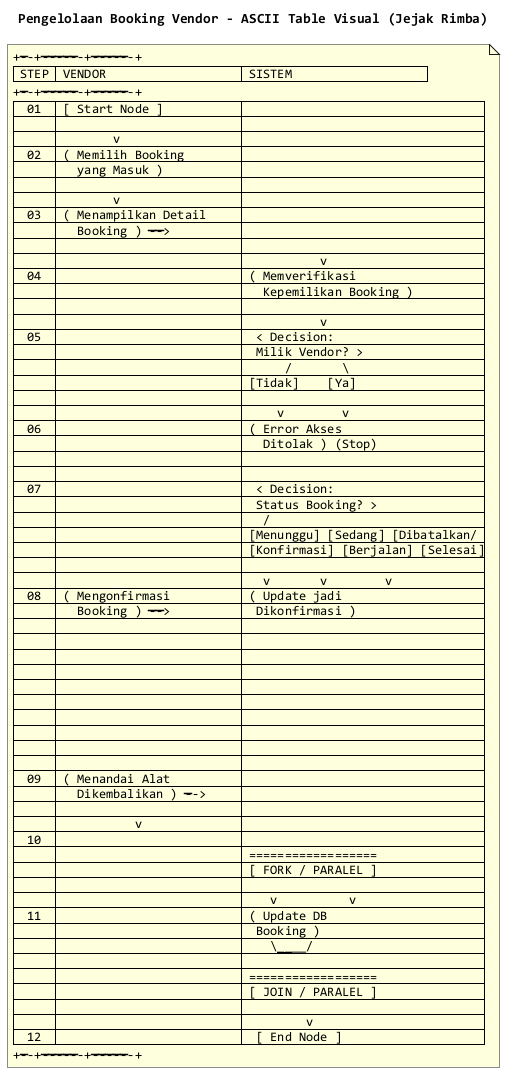

The diagram above was rendered by PlantUML. Its source (embedded in the PNG):
@startuml
title Pengelolaan Booking Vendor - ASCII Table Visual (Jejak Rimba)
skinparam backgroundColor #FFFFFF
skinparam defaultFontName "Consolas"
skinparam handwritten false
hide footbox
hide circle

note as ASCII
+------+--------------------------+--------------------------+
| STEP | VENDOR                   | SISTEM                   |
+------+--------------------------+--------------------------+
|  01  | [ Start Node ]           |                          |
|      |        |                 |                          |
|      |        v                 |                          |
|  02  | ( Memilih Booking        |                          |
|      |   yang Masuk )           |                          |
|      |        |                 |                          |
|      |        v                 |                          |
|  03  | ( Menampilkan Detail     |                          |
|      |   Booking ) ---------->  |                          |
|      |                          |           |              |
|      |                          |           v              |
|  04  |                          | ( Memverifikasi         |
|      |                          |   Kepemilikan Booking ) |
|      |                          |           |              |
|      |                          |           v              |
|  05  |                          |  < Decision:           |
|      |                          |  Milik Vendor? >       |
|      |                          |      /       \         |
|      |                          | [Tidak]    [Ya]        |
|      |                          |     |        |           |
|      |                          |     v        v          |
|  06  |                          | ( Error Akses      | ( Tampilkan Status    |
|      |                          |   Ditolak ) (Stop) |   Saat Ini )         |
|      |                          |                    |           |          |
|      |                          |                    |           v          |
|  07  |                          |  < Decision:              |
|      |                          |  Status Booking? >        |
|      |                          |   /    |    \    \       |
|      |                          | [Menunggu] [Sedang] [Dibatalkan/|
|      |                          | [Konfirmasi] [Berjalan] [Selesai]|
|      |                          |   |       |        |           |
|      |                          |   v       v        v          |
|  08  | ( Mengonfirmasi          | ( Update jadi   | ( Update jadi       |
|      |   Booking ) ---------->  |  Dikonfirmasi ) |  Selesai )         |
|      |           |              |   |               |   |                |
|      |           |              |   v               |   v                |
|      |           |              | ( Update jadi   |                    |
|      |           |              |  Sedang         |                    |
|      |           |              |  Berjalan )     |                    |
|      |           |              |   |               |                    |
|      |           |              |   v               |                    |
|      |           |              | ( Update jadi   |                    |
|      |           |              |  Selesai )      |                    |
|      |           |              |   |               |                    |
|  09  | ( Menandai Alat          |                          | ( Tampilkan Pesan   |
|      |   Dikembalikan ) ------> |                          |   Dibatalkan/       |
|      |           |              |                          |   Selesai )        |
|      |           v              |                          |      (Stop)         |
|  10  |                          |                          |                    |
|      |                          | ==================        |
|      |                          | [ FORK / PARALEL ]       |
|      |                          |    |          |           |
|      |                          |    v          v           |
|  11  |                          | ( Update DB     | ( Validasi Ulang   |
|      |                          |  Booking )      |  Cache Halaman )   |
|      |                          |    \____________/           |
|      |                          |         |                  |
|      |                          | ==================        |
|      |                          | [ JOIN / PARALEL ]       |
|      |                          |         |                  |
|      |                          |         v                  |
|  12  |                          |  [ End Node ]            |
+------+--------------------------+--------------------------+
end note

@enduml